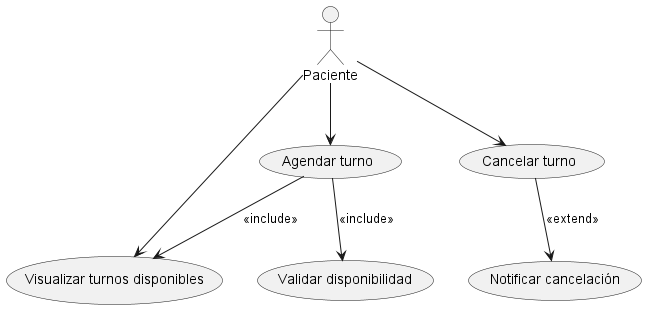

The diagram above was rendered by PlantUML. Its source (embedded in the PNG):
@startuml
actor Paciente

Paciente --> (Visualizar turnos disponibles)
Paciente --> (Agendar turno)
Paciente --> (Cancelar turno)

(Agendar turno) --> (Validar disponibilidad) : <<include>>
(Agendar turno) --> (Visualizar turnos disponibles) : <<include>>

(Cancelar turno) --> (Notificar cancelación) : <<extend>>

@enduml